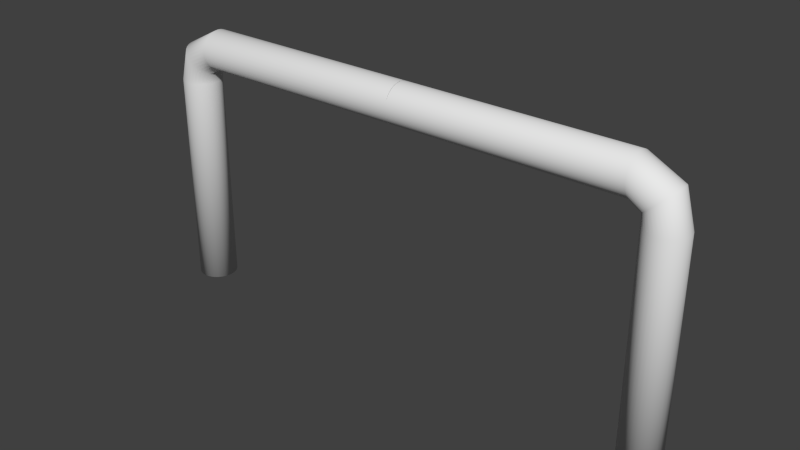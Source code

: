 # Source: goal.blend  (saved by Blender 2.68.0; exported with 4.5.12 LTS)
import bpy
from mathutils import Matrix  # noqa: F401  (used for matrix-valued properties, if any)

bpy.ops.wm.read_factory_settings(use_empty=True)
scene = bpy.context.scene
scene.name = 'Scene'

# ---- collections
col_collection_1 = bpy.data.collections.new('Collection 1'); scene.collection.children.link(col_collection_1)

# ---- world
world_world = bpy.data.worlds.new('World'); scene.world = world_world
world_world.color = (0.05088, 0.05088, 0.05088)
world_world.use_sun_shadow = False
world_world.sun_shadow_jitter_overblur = 0.0
world_world.cycles.sampling_method = 'MANUAL'
world_world.cycles.sample_map_resolution = 256

# ---- meshes
me_cylinder = bpy.data.meshes.new('Cylinder')
me_cylinder.from_pydata([(-3.167, 0.2428, -1.777), (-3.167, 0.2428, 0.9161), (-3.12, 0.2381, -1.777), (-3.12, 0.2381, 0.9161), (-3.075, 0.2243, -1.777), (-3.075, 0.2243, 0.9161), (-3.033, 0.2019, -1.777), (-3.033, 0.2019, 0.9161), (-2.996, 0.1717, -1.777), (-2.996, 0.1717, 0.9161), (-2.966, 0.1349, -1.777), (-2.966, 0.1349, 0.9161), (-2.943, 0.09292, -1.777), (-2.943, 0.09292, 0.9161), (-2.929, 0.04737, -1.777), (-2.929, 0.04737, 0.9161), (-2.925, 1.833e-08, -1.777), (-2.925, 1.833e-08, 0.9161), (-2.929, -0.04737, -1.777), (-2.929, -0.04737, 0.9161), (-2.943, -0.09292, -1.777), (-2.943, -0.09292, 0.9161), (-2.966, -0.1349, -1.777), (-2.966, -0.1349, 0.9161), (-2.996, -0.1717, -1.777), (-2.996, -0.1717, 0.9161), (-3.033, -0.2019, -1.777), (-3.033, -0.2019, 0.9161), (-3.075, -0.2243, -1.777), (-3.075, -0.2243, 0.9161), (-3.12, -0.2381, -1.777), (-3.12, -0.2381, 0.9161), (-3.167, -0.2428, -1.777), (-3.167, -0.2428, 0.9161), (-3.215, -0.2381, -1.777), (-3.215, -0.2381, 0.9161), (-3.26, -0.2243, -1.777), (-3.26, -0.2243, 0.9161), (-3.302, -0.2019, -1.777), (-3.302, -0.2019, 0.9161), (-3.339, -0.1717, -1.777), (-3.339, -0.1717, 0.9161), (-3.369, -0.1349, -1.777), (-3.369, -0.1349, 0.9161), (-3.392, -0.09292, -1.777), (-3.392, -0.09292, 0.9161), (-3.406, -0.04737, -1.777), (-3.406, -0.04737, 0.9161), (-3.41, 2.345e-07, -1.777), (-3.41, 2.345e-07, 0.9161), (-3.406, 0.04737, -1.777), (-3.406, 0.04737, 0.9161), (-3.392, 0.09292, -1.777), (-3.392, 0.09292, 0.9161), (-3.369, 0.1349, -1.777), (-3.369, 0.1349, 0.9161), (-3.339, 0.1717, -1.777), (-3.339, 0.1717, 0.9161), (-3.302, 0.2019, -1.777), (-3.302, 0.2019, 0.9161), (-3.26, 0.2243, -1.777), (-3.26, 0.2243, 0.9161), (-3.215, 0.2381, -1.777), (-3.215, 0.2381, 0.9161), (-3.108, 0.2428, 1.198), (-3.074, 0.2381, 1.165), (-3.041, 0.2243, 1.134), (-3.01, 0.2019, 1.105), (-2.984, 0.1717, 1.08), (-2.962, 0.1349, 1.059), (-2.946, 0.09292, 1.043), (-2.936, 0.04737, 1.034), (-2.932, 1.833e-08, 1.031), (-2.936, -0.04737, 1.034), (-2.946, -0.09292, 1.043), (-2.962, -0.1349, 1.059), (-2.984, -0.1717, 1.08), (-3.01, -0.2019, 1.105), (-3.041, -0.2243, 1.134), (-3.074, -0.2381, 1.165), (-3.108, -0.2428, 1.198), (-3.143, -0.2381, 1.23), (-3.176, -0.2243, 1.262), (-3.206, -0.2019, 1.291), (-3.233, -0.1717, 1.316), (-3.255, -0.1349, 1.337), (-3.271, -0.09292, 1.352), (-3.281, -0.04737, 1.362), (-3.284, 2.345e-07, 1.365), (-3.281, 0.04737, 1.362), (-3.271, 0.09292, 1.352), (-3.255, 0.1349, 1.337), (-3.233, 0.1717, 1.316), (-3.206, 0.2019, 1.291), (-3.176, 0.2243, 1.262), (-3.143, 0.2381, 1.23), (-2.823, 0.2428, 1.359), (-2.823, 0.2381, 1.312), (-2.823, 0.2243, 1.266), (-2.823, 0.2019, 1.224), (-2.822, 0.1717, 1.187), (-2.822, 0.1349, 1.157), (-2.822, 0.09292, 1.135), (-2.822, 0.04737, 1.121), (-2.822, 1.833e-08, 1.116), (-2.822, -0.04737, 1.121), (-2.822, -0.09292, 1.135), (-2.822, -0.1349, 1.157), (-2.822, -0.1717, 1.187), (-2.823, -0.2019, 1.224), (-2.823, -0.2243, 1.266), (-2.823, -0.2381, 1.312), (-2.823, -0.2428, 1.359), (-2.823, -0.2381, 1.406), (-2.824, -0.2243, 1.452), (-2.824, -0.2019, 1.494), (-2.824, -0.1717, 1.531), (-2.824, -0.1349, 1.561), (-2.824, -0.09292, 1.583), (-2.824, -0.04737, 1.597), (-2.824, 2.345e-07, 1.602), (-2.824, 0.04737, 1.597), (-2.824, 0.09292, 1.583), (-2.824, 0.1349, 1.561), (-2.824, 0.1717, 1.531), (-2.824, 0.2019, 1.494), (-2.824, 0.2243, 1.452), (-2.823, 0.2381, 1.406), (0.0, 0.2428, 1.359), (0.0002403, 0.2381, 1.312), (0.0004716, 0.2243, 1.266), (0.0006847, 0.2019, 1.224), (0.0008717, 0.1717, 1.187), (0.001025, 0.1349, 1.157), (0.001139, 0.09292, 1.135), (0.001209, 0.04737, 1.121), (0.001233, 1.833e-08, 1.116), (0.001209, -0.04737, 1.121), (0.001139, -0.09292, 1.135), (0.001025, -0.1349, 1.157), (0.0008717, -0.1717, 1.187), (0.0006847, -0.2019, 1.224), (0.0004716, -0.2243, 1.266), (0.0002403, -0.2381, 1.312), (0.0, -0.2428, 1.359), (-0.0002403, -0.2381, 1.406), (-0.0004716, -0.2243, 1.452), (-0.0006847, -0.2019, 1.494), (-0.0008714, -0.1717, 1.531), (-0.001025, -0.1349, 1.561), (-0.001139, -0.09292, 1.583), (-0.001209, -0.04737, 1.597), (-0.001233, 2.345e-07, 1.602), (-0.001209, 0.04737, 1.597), (-0.001139, 0.09292, 1.583), (-0.001025, 0.1349, 1.561), (-0.0008714, 0.1717, 1.531), (-0.0006847, 0.2019, 1.494), (-0.0004716, 0.2243, 1.452), (-0.0002403, 0.2381, 1.406)], [], [(0, 1, 3, 2), (2, 3, 5, 4), (4, 5, 7, 6), (6, 7, 9, 8), (8, 9, 11, 10), (10, 11, 13, 12), (12, 13, 15, 14), (14, 15, 17, 16), (16, 17, 19, 18), (18, 19, 21, 20), (20, 21, 23, 22), (22, 23, 25, 24), (24, 25, 27, 26), (26, 27, 29, 28), (28, 29, 31, 30), (30, 31, 33, 32), (32, 33, 35, 34), (34, 35, 37, 36), (36, 37, 39, 38), (38, 39, 41, 40), (40, 41, 43, 42), (42, 43, 45, 44), (44, 45, 47, 46), (46, 47, 49, 48), (48, 49, 51, 50), (50, 51, 53, 52), (52, 53, 55, 54), (54, 55, 57, 56), (56, 57, 59, 58), (58, 59, 61, 60), (53, 51, 89, 90), (62, 63, 1, 0), (60, 61, 63, 62), (0, 2, 4, 6, 8, 10, 12, 14, 16, 18, 20, 22, 24, 26, 28, 30, 32, 34, 36, 38, 40, 42, 44, 46, 48, 50, 52, 54, 56, 58, 60, 62), (81, 80, 112, 113), (51, 49, 88, 89), (49, 47, 87, 88), (47, 45, 86, 87), (3, 1, 64, 65), (45, 43, 85, 86), (43, 41, 84, 85), (41, 39, 83, 84), (39, 37, 82, 83), (37, 35, 81, 82), (35, 33, 80, 81), (33, 31, 79, 80), (31, 29, 78, 79), (29, 27, 77, 78), (27, 25, 76, 77), (25, 23, 75, 76), (23, 21, 74, 75), (21, 19, 73, 74), (19, 17, 72, 73), (17, 15, 71, 72), (15, 13, 70, 71), (13, 11, 69, 70), (11, 9, 68, 69), (9, 7, 67, 68), (7, 5, 66, 67), (5, 3, 65, 66), (1, 63, 95, 64), (63, 61, 94, 95), (61, 59, 93, 94), (59, 57, 92, 93), (57, 55, 91, 92), (55, 53, 90, 91), (116, 115, 147, 148), (78, 77, 109, 110), (75, 74, 106, 107), (72, 71, 103, 104), (69, 68, 100, 101), (66, 65, 97, 98), (95, 94, 126, 127), (92, 91, 123, 124), (89, 88, 120, 121), (86, 85, 117, 118), (83, 82, 114, 115), (80, 79, 111, 112), (77, 76, 108, 109), (74, 73, 105, 106), (71, 70, 102, 103), (68, 67, 99, 100), (65, 64, 96, 97), (94, 93, 125, 126), (91, 90, 122, 123), (88, 87, 119, 120), (85, 84, 116, 117), (82, 81, 113, 114), (79, 78, 110, 111), (76, 75, 107, 108), (73, 72, 104, 105), (70, 69, 101, 102), (67, 66, 98, 99), (64, 95, 127, 96), (93, 92, 124, 125), (90, 89, 121, 122), (87, 86, 118, 119), (84, 83, 115, 116), (113, 112, 144, 145), (110, 109, 141, 142), (107, 106, 138, 139), (104, 103, 135, 136), (101, 100, 132, 133), (98, 97, 129, 130), (127, 126, 158, 159), (124, 123, 155, 156), (121, 120, 152, 153), (118, 117, 149, 150), (115, 114, 146, 147), (112, 111, 143, 144), (109, 108, 140, 141), (106, 105, 137, 138), (103, 102, 134, 135), (100, 99, 131, 132), (97, 96, 128, 129), (126, 125, 157, 158), (123, 122, 154, 155), (120, 119, 151, 152), (117, 116, 148, 149), (114, 113, 145, 146), (111, 110, 142, 143), (108, 107, 139, 140), (105, 104, 136, 137), (102, 101, 133, 134), (99, 98, 130, 131), (96, 127, 159, 128), (125, 124, 156, 157), (122, 121, 153, 154), (119, 118, 150, 151)])
me_cylinder.polygons.foreach_set('use_smooth', [True] * 129)
me_cylinder.use_remesh_preserve_volume = False
me_cylinder.use_remesh_preserve_attributes = False
me_cylinder.use_mirror_vertex_groups = False
me_cylinder.update()

# ---- objects
ob_cylinder = bpy.data.objects.new('Cylinder', me_cylinder)

# ---- transforms, parenting, visibility, modifiers, constraints
ob_cylinder.location = (0.0, 0.0, 1.777)
ob_cylinder.lineart.crease_threshold = 0.0
_m = ob_cylinder.modifiers.new('Mirror', 'MIRROR')

# ---- collection membership
col_collection_1.objects.link(ob_cylinder)

# ---- scene / render settings (as saved in the file)
scene.frame_start = 1; scene.frame_end = 250; scene.frame_set(1)
scene.render.engine = 'BLENDER_EEVEE_NEXT'
scene.render.image_settings.color_mode = 'RGB'
scene.render.image_settings.compression = 90
scene.render.resolution_percentage = 50
scene.render.dither_intensity = 0.0
scene.render.bake_margin = 2
scene.render.bake_bias = 0.0
scene.cycles.use_denoising = False
scene.cycles.samples = 10
scene.cycles.sampling_pattern = 'TABULATED_SOBOL'
scene.cycles.light_sampling_threshold = 0.0
scene.cycles.use_adaptive_sampling = False
scene.cycles.use_light_tree = False
scene.cycles.blur_glossy = 0.0
scene.cycles.volume_bounces = 1
scene.cycles.pixel_filter_type = 'GAUSSIAN'
scene.cycles.sample_clamp_indirect = 0.0
scene.view_settings.view_transform = 'Standard'
bpy.context.view_layer.update()

# ---- added for rendering (the .blend has no active camera and no usable light): camera, sun
cam_auto = bpy.data.cameras.new('AutoCamera')
cam_auto.lens = 50.0
cam_auto.sensor_width = 36.0
cam_auto.clip_end = 1000.0
ob_auto_camera = bpy.data.objects.new('AutoCamera', cam_auto)
scene.collection.objects.link(ob_auto_camera)
ob_auto_camera.location = (7.05691, -8.4683, 7.33516)
ob_auto_camera.rotation_euler = (1.09748, -7.21219e-08, 0.694738)
scene.camera = ob_auto_camera
light_auto_sun = bpy.data.lights.new('AutoSun', 'SUN')
light_auto_sun.energy = 3.0
light_auto_sun.angle = 0.0523599
ob_auto_sun = bpy.data.objects.new('AutoSun', light_auto_sun)
scene.collection.objects.link(ob_auto_sun)
ob_auto_sun.rotation_euler = (0.872665, 0.174533, 0.523599)
bpy.context.view_layer.update()

